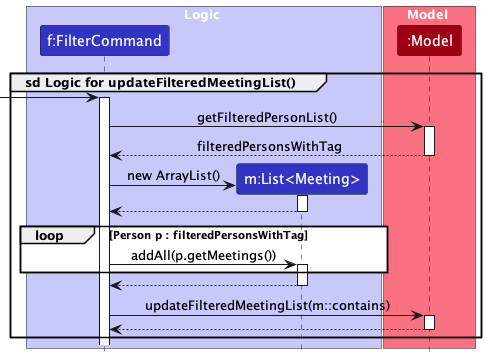

The diagram above was rendered by PlantUML. Its source (embedded in the PNG):
@startuml
group sd Logic for updateFilteredMeetingList()
    !include style.puml
    skinparam ArrowFontStyle plain
    skinparam sequenceReferenceBackgroundColor white

    box Logic LOGIC_COLOR_T1
    participant "f:FilterCommand" as FilterCommand LOGIC_COLOR
    participant "m:List<Meeting>" as MeetingList LOGIC_COLOR

    end box

    box Model MODEL_COLOR_T1
    participant ":Model" as Model MODEL_COLOR
    end box

    [-> FilterCommand
     activate FilterCommand

    FilterCommand -> Model : getFilteredPersonList()
    activate Model

    Model --> FilterCommand : filteredPersonsWithTag
    deactivate Model

    create MeetingList
    FilterCommand -> MeetingList : new ArrayList()
    activate MeetingList

    MeetingList --> FilterCommand
    deactivate MeetingList


    loop Person p : filteredPersonsWithTag
        FilterCommand -> MeetingList: addAll(p.getMeetings())
        activate MeetingList
    end

    MeetingList --> FilterCommand :
    deactivate MeetingList



    FilterCommand -> Model : updateFilteredMeetingList(m::contains)
    activate Model

    Model --> FilterCommand
    deactivate Model

end
@enduml